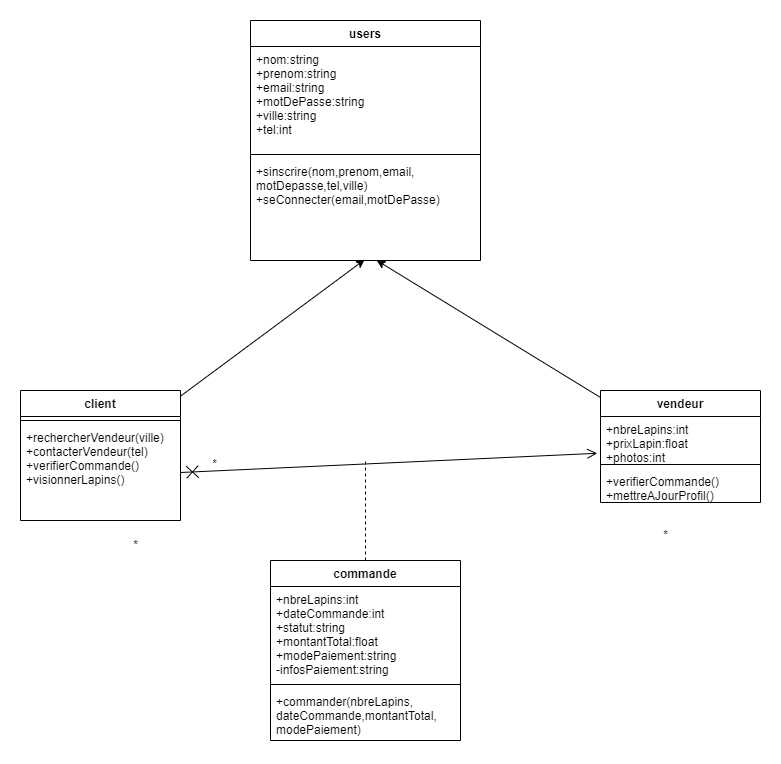

The diagram above was exported from draw.io. Its source (the exported page's mxGraphModel, read from the mxfile embedded in the PNG):
<mxGraphModel dx="834" dy="516" grid="1" gridSize="10" guides="1" tooltips="1" connect="1" arrows="1" fold="1" page="1" pageScale="1" pageWidth="827" pageHeight="1169" math="0" shadow="0">
  <root>
    <mxCell id="0" />
    <mxCell id="1" parent="0" />
    <mxCell id="TnaQNMebqKns0ilBoLp8-1" value="users" style="swimlane;fontStyle=1;align=center;verticalAlign=top;childLayout=stackLayout;horizontal=1;startSize=26;horizontalStack=0;resizeParent=1;resizeParentMax=0;resizeLast=0;collapsible=1;marginBottom=0;" parent="1" vertex="1">
      <mxGeometry x="240" y="20" width="230" height="240" as="geometry" />
    </mxCell>
    <mxCell id="TnaQNMebqKns0ilBoLp8-2" value="+nom:string&#10;+prenom:string&#10;+email:string&#10;+motDePasse:string&#10;+ville:string&#10;+tel:int" style="text;strokeColor=none;fillColor=none;align=left;verticalAlign=top;spacingLeft=4;spacingRight=4;overflow=hidden;rotatable=0;points=[[0,0.5],[1,0.5]];portConstraint=eastwest;" parent="TnaQNMebqKns0ilBoLp8-1" vertex="1">
      <mxGeometry y="26" width="230" height="104" as="geometry" />
    </mxCell>
    <mxCell id="TnaQNMebqKns0ilBoLp8-3" value="" style="line;strokeWidth=1;fillColor=none;align=left;verticalAlign=middle;spacingTop=-1;spacingLeft=3;spacingRight=3;rotatable=0;labelPosition=right;points=[];portConstraint=eastwest;strokeColor=inherit;" parent="TnaQNMebqKns0ilBoLp8-1" vertex="1">
      <mxGeometry y="130" width="230" height="8" as="geometry" />
    </mxCell>
    <mxCell id="TnaQNMebqKns0ilBoLp8-4" value="+sinscrire(nom,prenom,email,&#10;motDepasse,tel,ville)&#10;+seConnecter(email,motDePasse)" style="text;strokeColor=none;fillColor=none;align=left;verticalAlign=top;spacingLeft=4;spacingRight=4;overflow=hidden;rotatable=0;points=[[0,0.5],[1,0.5]];portConstraint=eastwest;" parent="TnaQNMebqKns0ilBoLp8-1" vertex="1">
      <mxGeometry y="138" width="230" height="102" as="geometry" />
    </mxCell>
    <mxCell id="TnaQNMebqKns0ilBoLp8-28" style="rounded=0;orthogonalLoop=1;jettySize=auto;html=1;entryX=0.496;entryY=0.992;entryDx=0;entryDy=0;entryPerimeter=0;" parent="1" source="TnaQNMebqKns0ilBoLp8-5" target="TnaQNMebqKns0ilBoLp8-4" edge="1">
      <mxGeometry relative="1" as="geometry" />
    </mxCell>
    <mxCell id="TnaQNMebqKns0ilBoLp8-5" value="client" style="swimlane;fontStyle=1;align=center;verticalAlign=top;childLayout=stackLayout;horizontal=1;startSize=26;horizontalStack=0;resizeParent=1;resizeParentMax=0;resizeLast=0;collapsible=1;marginBottom=0;" parent="1" vertex="1">
      <mxGeometry x="10" y="390" width="160" height="130" as="geometry" />
    </mxCell>
    <mxCell id="TnaQNMebqKns0ilBoLp8-7" value="" style="line;strokeWidth=1;fillColor=none;align=left;verticalAlign=middle;spacingTop=-1;spacingLeft=3;spacingRight=3;rotatable=0;labelPosition=right;points=[];portConstraint=eastwest;strokeColor=inherit;" parent="TnaQNMebqKns0ilBoLp8-5" vertex="1">
      <mxGeometry y="26" width="160" height="8" as="geometry" />
    </mxCell>
    <mxCell id="TnaQNMebqKns0ilBoLp8-8" value="+rechercherVendeur(ville)&#10;+contacterVendeur(tel)&#10;+verifierCommande()&#10;+visionnerLapins()" style="text;strokeColor=none;fillColor=none;align=left;verticalAlign=top;spacingLeft=4;spacingRight=4;overflow=hidden;rotatable=0;points=[[0,0.5],[1,0.5]];portConstraint=eastwest;" parent="TnaQNMebqKns0ilBoLp8-5" vertex="1">
      <mxGeometry y="34" width="160" height="96" as="geometry" />
    </mxCell>
    <mxCell id="TnaQNMebqKns0ilBoLp8-29" style="edgeStyle=none;rounded=0;orthogonalLoop=1;jettySize=auto;html=1;entryX=0.549;entryY=0.999;entryDx=0;entryDy=0;entryPerimeter=0;" parent="1" source="TnaQNMebqKns0ilBoLp8-16" target="TnaQNMebqKns0ilBoLp8-4" edge="1">
      <mxGeometry relative="1" as="geometry" />
    </mxCell>
    <mxCell id="TnaQNMebqKns0ilBoLp8-16" value="vendeur" style="swimlane;fontStyle=1;align=center;verticalAlign=top;childLayout=stackLayout;horizontal=1;startSize=26;horizontalStack=0;resizeParent=1;resizeParentMax=0;resizeLast=0;collapsible=1;marginBottom=0;" parent="1" vertex="1">
      <mxGeometry x="590" y="390" width="160" height="112" as="geometry" />
    </mxCell>
    <mxCell id="TnaQNMebqKns0ilBoLp8-17" value="+nbreLapins:int&#10;+prixLapin:float&#10;+photos:int&#10;&#10;&#10;" style="text;strokeColor=none;fillColor=none;align=left;verticalAlign=top;spacingLeft=4;spacingRight=4;overflow=hidden;rotatable=0;points=[[0,0.5],[1,0.5]];portConstraint=eastwest;" parent="TnaQNMebqKns0ilBoLp8-16" vertex="1">
      <mxGeometry y="26" width="160" height="44" as="geometry" />
    </mxCell>
    <mxCell id="TnaQNMebqKns0ilBoLp8-18" value="" style="line;strokeWidth=1;fillColor=none;align=left;verticalAlign=middle;spacingTop=-1;spacingLeft=3;spacingRight=3;rotatable=0;labelPosition=right;points=[];portConstraint=eastwest;strokeColor=inherit;" parent="TnaQNMebqKns0ilBoLp8-16" vertex="1">
      <mxGeometry y="70" width="160" height="8" as="geometry" />
    </mxCell>
    <mxCell id="TnaQNMebqKns0ilBoLp8-19" value="+verifierCommande()&#10;+mettreAJourProfil()&#10;" style="text;strokeColor=none;fillColor=none;align=left;verticalAlign=top;spacingLeft=4;spacingRight=4;overflow=hidden;rotatable=0;points=[[0,0.5],[1,0.5]];portConstraint=eastwest;" parent="TnaQNMebqKns0ilBoLp8-16" vertex="1">
      <mxGeometry y="78" width="160" height="34" as="geometry" />
    </mxCell>
    <mxCell id="TnaQNMebqKns0ilBoLp8-32" style="edgeStyle=none;rounded=0;orthogonalLoop=1;jettySize=auto;html=1;dashed=1;endArrow=none;endFill=0;" parent="1" source="TnaQNMebqKns0ilBoLp8-20" edge="1">
      <mxGeometry relative="1" as="geometry">
        <mxPoint x="355" y="460" as="targetPoint" />
      </mxGeometry>
    </mxCell>
    <mxCell id="TnaQNMebqKns0ilBoLp8-20" value="commande" style="swimlane;fontStyle=1;align=center;verticalAlign=top;childLayout=stackLayout;horizontal=1;startSize=26;horizontalStack=0;resizeParent=1;resizeParentMax=0;resizeLast=0;collapsible=1;marginBottom=0;" parent="1" vertex="1">
      <mxGeometry x="260" y="560" width="190" height="180" as="geometry" />
    </mxCell>
    <mxCell id="TnaQNMebqKns0ilBoLp8-21" value="+nbreLapins:int&#10;+dateCommande:int&#10;+statut:string&#10;+montantTotal:float&#10;+modePaiement:string&#10;-infosPaiement:string&#10;" style="text;strokeColor=none;fillColor=none;align=left;verticalAlign=top;spacingLeft=4;spacingRight=4;overflow=hidden;rotatable=0;points=[[0,0.5],[1,0.5]];portConstraint=eastwest;" parent="TnaQNMebqKns0ilBoLp8-20" vertex="1">
      <mxGeometry y="26" width="190" height="94" as="geometry" />
    </mxCell>
    <mxCell id="TnaQNMebqKns0ilBoLp8-22" value="" style="line;strokeWidth=1;fillColor=none;align=left;verticalAlign=middle;spacingTop=-1;spacingLeft=3;spacingRight=3;rotatable=0;labelPosition=right;points=[];portConstraint=eastwest;strokeColor=inherit;" parent="TnaQNMebqKns0ilBoLp8-20" vertex="1">
      <mxGeometry y="120" width="190" height="8" as="geometry" />
    </mxCell>
    <mxCell id="TnaQNMebqKns0ilBoLp8-23" value="+commander(nbreLapins,&#10;dateCommande,montantTotal,&#10;modePaiement)" style="text;strokeColor=none;fillColor=none;align=left;verticalAlign=top;spacingLeft=4;spacingRight=4;overflow=hidden;rotatable=0;points=[[0,0.5],[1,0.5]];portConstraint=eastwest;" parent="TnaQNMebqKns0ilBoLp8-20" vertex="1">
      <mxGeometry y="128" width="190" height="52" as="geometry" />
    </mxCell>
    <mxCell id="TnaQNMebqKns0ilBoLp8-31" value="" style="endArrow=open;startArrow=cross;endFill=0;startFill=0;endSize=8;startSize=10;html=1;rounded=0;entryX=-0.02;entryY=0.836;entryDx=0;entryDy=0;entryPerimeter=0;exitX=1;exitY=0.5;exitDx=0;exitDy=0;" parent="1" source="TnaQNMebqKns0ilBoLp8-8" target="TnaQNMebqKns0ilBoLp8-17" edge="1">
      <mxGeometry width="160" relative="1" as="geometry">
        <mxPoint x="220" y="550" as="sourcePoint" />
        <mxPoint x="380" y="550" as="targetPoint" />
      </mxGeometry>
    </mxCell>
    <mxCell id="TnaQNMebqKns0ilBoLp8-36" value="*" style="text;html=1;align=center;verticalAlign=middle;resizable=0;points=[];autosize=1;strokeColor=none;fillColor=none;" parent="1" vertex="1">
      <mxGeometry x="189" y="449" width="30" height="30" as="geometry" />
    </mxCell>
    <mxCell id="TnaQNMebqKns0ilBoLp8-37" value="*" style="text;html=1;align=center;verticalAlign=middle;resizable=0;points=[];autosize=1;strokeColor=none;fillColor=none;" parent="1" vertex="1">
      <mxGeometry x="110" y="530" width="30" height="30" as="geometry" />
    </mxCell>
    <mxCell id="TnaQNMebqKns0ilBoLp8-39" value="*" style="text;html=1;align=center;verticalAlign=middle;resizable=0;points=[];autosize=1;strokeColor=none;fillColor=none;" parent="1" vertex="1">
      <mxGeometry x="640" y="520" width="30" height="30" as="geometry" />
    </mxCell>
  </root>
</mxGraphModel>